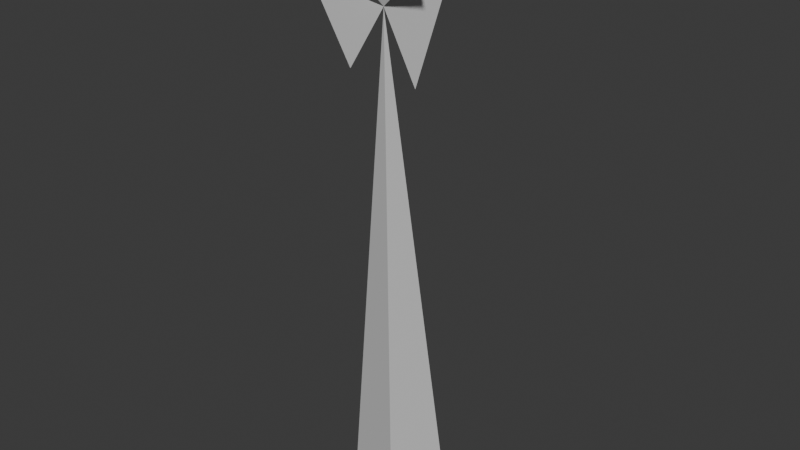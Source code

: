 # Source: staff.blend  (saved by Blender 4.4.32; exported with 4.5.12 LTS)
import bpy
from mathutils import Matrix  # noqa: F401  (used for matrix-valued properties, if any)

bpy.ops.wm.read_factory_settings(use_empty=True)
scene = bpy.context.scene
scene.name = 'Scene'

# ---- world
world_world = bpy.data.worlds.new('World'); scene.world = world_world
world_world.use_nodes = True; world_world.node_tree.nodes.clear()
_N = world_world.node_tree.nodes; _L = world_world.node_tree.links
n0 = _N.new('ShaderNodeOutputWorld'); n0.name = 'World Output'; n0.location = (300, 300)
n1 = _N.new('ShaderNodeBackground'); n1.name = 'Background'; n1.location = (10, 300)
n1.inputs[0].default_value = (0.05088, 0.05088, 0.05088, 1.0)
_L.new(n1.outputs[0], n0.inputs[0])
n0.is_active_output = True
world_world.color = (0.05088, 0.05088, 0.05088)
world_world.sun_shadow_jitter_overblur = 0.0

# ---- meshes
me_staff = bpy.data.meshes.new('staff')
me_staff.from_pydata([(-1.0, 0.0, 0.0), (1.0, -1.0, 0.0), (0.0, 0.0, 12.0), (1.0, 1.0, 0.0), (-1.0, 0.0, 13.0), (0.0, -1.0, 13.0), (1.0, 0.0, 13.0), (0.0, 1.0, 13.0), (0.0, 0.0, 14.0), (0.0, 1.0, 10.0), (0.0, 3.0, 14.0), (0.0, -2.0, 13.0), (0.0, -1.0, 11.0)], [], [(1, 3, 0), (1, 2, 3), (2, 1, 0), (2, 0, 3), (4, 5, 2), (6, 7, 2), (4, 2, 7), (5, 6, 2), (7, 8, 4), (7, 6, 8), (5, 4, 8), (6, 5, 8), (11, 12, 2), (9, 10, 2)])
_uv = me_staff.uv_layers.new(name='UVMap')
_uv.uv.foreach_set('vector', [0.0, 0.0, 0.0, 0.0, 0.0, 0.0, 0.0, 0.0, 0.0, 0.0, 0.0, 0.0, 0.0, 0.0, 0.0, 0.0, 0.0, 0.0, 0.0, 0.0, 0.0, 0.0, 0.0, 0.0, 0.0, 0.0, 0.0, 0.0, 0.0, 0.0, 0.0, 0.0, 0.0, 0.0, 0.0, 0.0, 0.0, 0.0, 0.0, 0.0, 0.0, 0.0, 0.0, 0.0, 0.0, 0.0, 0.0, 0.0, 0.0, 0.0, 0.0, 0.0, 0.0, 0.0, 0.0, 0.0, 0.0, 0.0, 0.0, 0.0, 0.0, 0.0, 0.0, 0.0, 0.0, 0.0, 0.0, 0.0, 0.0, 0.0, 0.0, 0.0, 0.0, 0.0, 0.0, 0.0, 0.0, 0.0, 0.0, 0.0, 0.0, 0.0, 0.0, 0.0])
me_staff.update()

# ---- objects
ob_staff = bpy.data.objects.new('staff', me_staff)

# ---- transforms, parenting, visibility, modifiers, constraints
ob_staff.location = (0.0, 0.0, 0.0)

# ---- collection membership
scene.collection.objects.link(ob_staff)

# ---- scene / render settings (as saved in the file)
scene.frame_start = 1; scene.frame_end = 250; scene.frame_set(1)
scene.render.engine = 'BLENDER_EEVEE_NEXT'
bpy.context.view_layer.update()

# ---- added for rendering (the .blend has no active camera and no usable light): camera, sun
cam_auto = bpy.data.cameras.new('AutoCamera')
cam_auto.lens = 50.0
cam_auto.sensor_width = 36.0
cam_auto.clip_end = 1000.0
ob_auto_camera = bpy.data.objects.new('AutoCamera', cam_auto)
scene.collection.objects.link(ob_auto_camera)
ob_auto_camera.location = (13.8784, -16.154, 18.1027)
ob_auto_camera.rotation_euler = (1.09748, -7.21219e-08, 0.694738)
scene.camera = ob_auto_camera
light_auto_sun = bpy.data.lights.new('AutoSun', 'SUN')
light_auto_sun.energy = 3.0
light_auto_sun.angle = 0.0523599
ob_auto_sun = bpy.data.objects.new('AutoSun', light_auto_sun)
scene.collection.objects.link(ob_auto_sun)
ob_auto_sun.rotation_euler = (0.872665, 0.174533, 0.523599)
bpy.context.view_layer.update()
